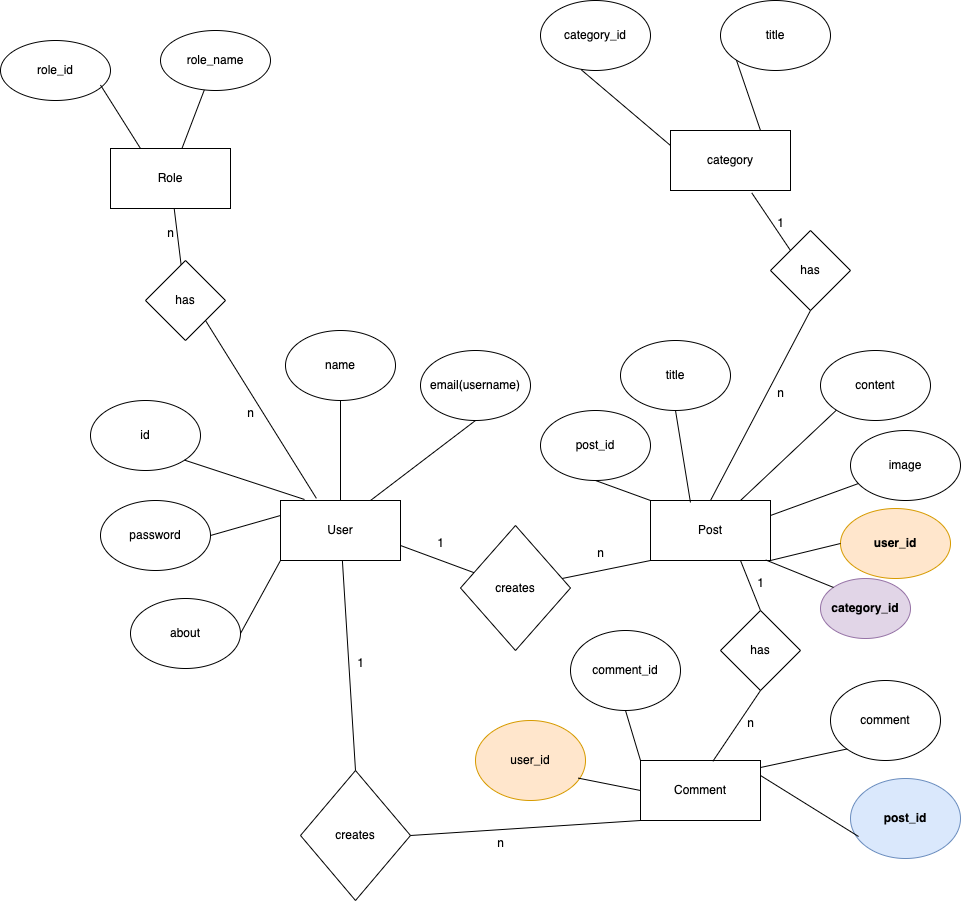

The diagram above was exported from draw.io. Its source (the exported page's mxGraphModel, read from the mxfile embedded in the PNG):
<mxGraphModel dx="1972" dy="1955" grid="1" gridSize="10" guides="1" tooltips="1" connect="1" arrows="1" fold="1" page="1" pageScale="1" pageWidth="850" pageHeight="1100" math="0" shadow="0">
  <root>
    <mxCell id="0" />
    <mxCell id="1" parent="0" />
    <mxCell id="yUpCGc05juEt9pdATOdK-1" value="User" style="rounded=0;whiteSpace=wrap;html=1;" vertex="1" parent="1">
      <mxGeometry x="160" y="210" width="120" height="60" as="geometry" />
    </mxCell>
    <mxCell id="yUpCGc05juEt9pdATOdK-2" value="id" style="ellipse;whiteSpace=wrap;html=1;" vertex="1" parent="1">
      <mxGeometry x="-30" y="110" width="110" height="70" as="geometry" />
    </mxCell>
    <mxCell id="yUpCGc05juEt9pdATOdK-3" value="" style="endArrow=none;html=1;rounded=0;entryX=1;entryY=1;entryDx=0;entryDy=0;exitX=0.2;exitY=-0.017;exitDx=0;exitDy=0;exitPerimeter=0;" edge="1" parent="1" source="yUpCGc05juEt9pdATOdK-1" target="yUpCGc05juEt9pdATOdK-2">
      <mxGeometry width="50" height="50" relative="1" as="geometry">
        <mxPoint x="400" y="300" as="sourcePoint" />
        <mxPoint x="450" y="250" as="targetPoint" />
      </mxGeometry>
    </mxCell>
    <mxCell id="yUpCGc05juEt9pdATOdK-4" value="name" style="ellipse;whiteSpace=wrap;html=1;" vertex="1" parent="1">
      <mxGeometry x="165" y="40" width="110" height="70" as="geometry" />
    </mxCell>
    <mxCell id="yUpCGc05juEt9pdATOdK-5" value="" style="endArrow=none;html=1;rounded=0;entryX=0.5;entryY=1;entryDx=0;entryDy=0;exitX=0.5;exitY=0;exitDx=0;exitDy=0;" edge="1" parent="1" source="yUpCGc05juEt9pdATOdK-1" target="yUpCGc05juEt9pdATOdK-4">
      <mxGeometry width="50" height="50" relative="1" as="geometry">
        <mxPoint x="400" y="300" as="sourcePoint" />
        <mxPoint x="450" y="250" as="targetPoint" />
      </mxGeometry>
    </mxCell>
    <mxCell id="yUpCGc05juEt9pdATOdK-6" value="email(username)" style="ellipse;whiteSpace=wrap;html=1;" vertex="1" parent="1">
      <mxGeometry x="300" y="60" width="110" height="70" as="geometry" />
    </mxCell>
    <mxCell id="yUpCGc05juEt9pdATOdK-7" value="" style="endArrow=none;html=1;rounded=0;entryX=0.5;entryY=1;entryDx=0;entryDy=0;exitX=0.75;exitY=0;exitDx=0;exitDy=0;" edge="1" parent="1" source="yUpCGc05juEt9pdATOdK-1" target="yUpCGc05juEt9pdATOdK-6">
      <mxGeometry width="50" height="50" relative="1" as="geometry">
        <mxPoint x="400" y="300" as="sourcePoint" />
        <mxPoint x="450" y="250" as="targetPoint" />
      </mxGeometry>
    </mxCell>
    <mxCell id="yUpCGc05juEt9pdATOdK-8" value="password" style="ellipse;whiteSpace=wrap;html=1;" vertex="1" parent="1">
      <mxGeometry x="-20" y="210" width="110" height="70" as="geometry" />
    </mxCell>
    <mxCell id="yUpCGc05juEt9pdATOdK-9" value="about" style="ellipse;whiteSpace=wrap;html=1;" vertex="1" parent="1">
      <mxGeometry x="10" y="308" width="110" height="70" as="geometry" />
    </mxCell>
    <mxCell id="yUpCGc05juEt9pdATOdK-10" value="" style="endArrow=none;html=1;rounded=0;exitX=1;exitY=0.5;exitDx=0;exitDy=0;entryX=0;entryY=0.25;entryDx=0;entryDy=0;" edge="1" parent="1" source="yUpCGc05juEt9pdATOdK-8" target="yUpCGc05juEt9pdATOdK-1">
      <mxGeometry width="50" height="50" relative="1" as="geometry">
        <mxPoint x="400" y="300" as="sourcePoint" />
        <mxPoint x="450" y="250" as="targetPoint" />
      </mxGeometry>
    </mxCell>
    <mxCell id="yUpCGc05juEt9pdATOdK-12" value="" style="endArrow=none;html=1;rounded=0;exitX=1;exitY=0.5;exitDx=0;exitDy=0;entryX=0;entryY=1;entryDx=0;entryDy=0;" edge="1" parent="1" source="yUpCGc05juEt9pdATOdK-9" target="yUpCGc05juEt9pdATOdK-1">
      <mxGeometry width="50" height="50" relative="1" as="geometry">
        <mxPoint x="400" y="300" as="sourcePoint" />
        <mxPoint x="450" y="250" as="targetPoint" />
      </mxGeometry>
    </mxCell>
    <mxCell id="yUpCGc05juEt9pdATOdK-13" value="Post" style="rounded=0;whiteSpace=wrap;html=1;" vertex="1" parent="1">
      <mxGeometry x="530" y="210" width="120" height="60" as="geometry" />
    </mxCell>
    <mxCell id="yUpCGc05juEt9pdATOdK-14" value="post_id" style="ellipse;whiteSpace=wrap;html=1;" vertex="1" parent="1">
      <mxGeometry x="420" y="120" width="110" height="70" as="geometry" />
    </mxCell>
    <mxCell id="yUpCGc05juEt9pdATOdK-15" value="" style="endArrow=none;html=1;rounded=0;entryX=0.5;entryY=1;entryDx=0;entryDy=0;exitX=0;exitY=0;exitDx=0;exitDy=0;" edge="1" parent="1" source="yUpCGc05juEt9pdATOdK-13" target="yUpCGc05juEt9pdATOdK-14">
      <mxGeometry width="50" height="50" relative="1" as="geometry">
        <mxPoint x="530" y="200" as="sourcePoint" />
        <mxPoint x="450" y="250" as="targetPoint" />
      </mxGeometry>
    </mxCell>
    <mxCell id="yUpCGc05juEt9pdATOdK-16" value="title" style="ellipse;whiteSpace=wrap;html=1;" vertex="1" parent="1">
      <mxGeometry x="500" y="50" width="110" height="70" as="geometry" />
    </mxCell>
    <mxCell id="yUpCGc05juEt9pdATOdK-17" value="content" style="ellipse;whiteSpace=wrap;html=1;" vertex="1" parent="1">
      <mxGeometry x="700" y="60" width="110" height="70" as="geometry" />
    </mxCell>
    <mxCell id="yUpCGc05juEt9pdATOdK-18" value="image" style="ellipse;whiteSpace=wrap;html=1;" vertex="1" parent="1">
      <mxGeometry x="730" y="140" width="110" height="70" as="geometry" />
    </mxCell>
    <mxCell id="yUpCGc05juEt9pdATOdK-19" value="&lt;b&gt;user_id&lt;/b&gt;" style="ellipse;whiteSpace=wrap;html=1;fillColor=#ffe6cc;strokeColor=#d79b00;" vertex="1" parent="1">
      <mxGeometry x="720" y="218" width="110" height="70" as="geometry" />
    </mxCell>
    <mxCell id="yUpCGc05juEt9pdATOdK-20" value="" style="endArrow=none;html=1;rounded=0;entryX=0.5;entryY=1;entryDx=0;entryDy=0;exitX=0.333;exitY=0.033;exitDx=0;exitDy=0;exitPerimeter=0;" edge="1" parent="1" source="yUpCGc05juEt9pdATOdK-13" target="yUpCGc05juEt9pdATOdK-16">
      <mxGeometry width="50" height="50" relative="1" as="geometry">
        <mxPoint x="580" y="200" as="sourcePoint" />
        <mxPoint x="450" y="250" as="targetPoint" />
      </mxGeometry>
    </mxCell>
    <mxCell id="yUpCGc05juEt9pdATOdK-21" value="" style="endArrow=none;html=1;rounded=0;entryX=0;entryY=1;entryDx=0;entryDy=0;exitX=0.75;exitY=0;exitDx=0;exitDy=0;" edge="1" parent="1" source="yUpCGc05juEt9pdATOdK-13" target="yUpCGc05juEt9pdATOdK-17">
      <mxGeometry width="50" height="50" relative="1" as="geometry">
        <mxPoint x="400" y="300" as="sourcePoint" />
        <mxPoint x="450" y="250" as="targetPoint" />
      </mxGeometry>
    </mxCell>
    <mxCell id="yUpCGc05juEt9pdATOdK-22" value="" style="endArrow=none;html=1;rounded=0;entryX=0.073;entryY=0.757;entryDx=0;entryDy=0;entryPerimeter=0;exitX=1;exitY=0.25;exitDx=0;exitDy=0;" edge="1" parent="1" source="yUpCGc05juEt9pdATOdK-13" target="yUpCGc05juEt9pdATOdK-18">
      <mxGeometry width="50" height="50" relative="1" as="geometry">
        <mxPoint x="400" y="300" as="sourcePoint" />
        <mxPoint x="450" y="250" as="targetPoint" />
      </mxGeometry>
    </mxCell>
    <mxCell id="yUpCGc05juEt9pdATOdK-23" value="" style="endArrow=none;html=1;rounded=0;entryX=0;entryY=0.5;entryDx=0;entryDy=0;exitX=1;exitY=1;exitDx=0;exitDy=0;" edge="1" parent="1" source="yUpCGc05juEt9pdATOdK-13" target="yUpCGc05juEt9pdATOdK-19">
      <mxGeometry width="50" height="50" relative="1" as="geometry">
        <mxPoint x="400" y="300" as="sourcePoint" />
        <mxPoint x="450" y="250" as="targetPoint" />
      </mxGeometry>
    </mxCell>
    <mxCell id="yUpCGc05juEt9pdATOdK-24" value="creates" style="rhombus;whiteSpace=wrap;html=1;" vertex="1" parent="1">
      <mxGeometry x="340" y="235" width="110" height="125" as="geometry" />
    </mxCell>
    <mxCell id="yUpCGc05juEt9pdATOdK-25" value="" style="endArrow=none;html=1;rounded=0;entryX=1;entryY=0.75;entryDx=0;entryDy=0;" edge="1" parent="1" source="yUpCGc05juEt9pdATOdK-24" target="yUpCGc05juEt9pdATOdK-1">
      <mxGeometry width="50" height="50" relative="1" as="geometry">
        <mxPoint x="350" y="298" as="sourcePoint" />
        <mxPoint x="450" y="250" as="targetPoint" />
      </mxGeometry>
    </mxCell>
    <mxCell id="yUpCGc05juEt9pdATOdK-26" value="" style="endArrow=none;html=1;rounded=0;entryX=0;entryY=1;entryDx=0;entryDy=0;" edge="1" parent="1" source="yUpCGc05juEt9pdATOdK-24" target="yUpCGc05juEt9pdATOdK-13">
      <mxGeometry width="50" height="50" relative="1" as="geometry">
        <mxPoint x="400" y="300" as="sourcePoint" />
        <mxPoint x="450" y="250" as="targetPoint" />
      </mxGeometry>
    </mxCell>
    <mxCell id="yUpCGc05juEt9pdATOdK-27" value="1" style="text;html=1;align=center;verticalAlign=middle;resizable=0;points=[];autosize=1;strokeColor=none;fillColor=none;" vertex="1" parent="1">
      <mxGeometry x="305" y="238" width="30" height="30" as="geometry" />
    </mxCell>
    <mxCell id="yUpCGc05juEt9pdATOdK-28" value="n" style="text;html=1;align=center;verticalAlign=middle;resizable=0;points=[];autosize=1;strokeColor=none;fillColor=none;" vertex="1" parent="1">
      <mxGeometry x="465" y="248" width="30" height="30" as="geometry" />
    </mxCell>
    <mxCell id="yUpCGc05juEt9pdATOdK-29" value="Comment" style="rounded=0;whiteSpace=wrap;html=1;" vertex="1" parent="1">
      <mxGeometry x="520" y="470" width="120" height="60" as="geometry" />
    </mxCell>
    <mxCell id="yUpCGc05juEt9pdATOdK-30" value="comment_id" style="ellipse;whiteSpace=wrap;html=1;" vertex="1" parent="1">
      <mxGeometry x="450" y="340" width="110" height="80" as="geometry" />
    </mxCell>
    <mxCell id="yUpCGc05juEt9pdATOdK-31" value="comment" style="ellipse;whiteSpace=wrap;html=1;" vertex="1" parent="1">
      <mxGeometry x="710" y="390" width="110" height="80" as="geometry" />
    </mxCell>
    <mxCell id="yUpCGc05juEt9pdATOdK-32" value="&lt;b&gt;post_id&lt;/b&gt;" style="ellipse;whiteSpace=wrap;html=1;fillColor=#dae8fc;strokeColor=#6c8ebf;" vertex="1" parent="1">
      <mxGeometry x="730" y="488" width="110" height="80" as="geometry" />
    </mxCell>
    <mxCell id="yUpCGc05juEt9pdATOdK-33" value="user_id" style="ellipse;whiteSpace=wrap;html=1;fillColor=#ffe6cc;strokeColor=#d79b00;" vertex="1" parent="1">
      <mxGeometry x="355" y="430" width="110" height="80" as="geometry" />
    </mxCell>
    <mxCell id="yUpCGc05juEt9pdATOdK-34" value="" style="endArrow=none;html=1;rounded=0;entryX=0;entryY=0.5;entryDx=0;entryDy=0;exitX=0.933;exitY=0.72;exitDx=0;exitDy=0;exitPerimeter=0;" edge="1" parent="1" source="yUpCGc05juEt9pdATOdK-33" target="yUpCGc05juEt9pdATOdK-29">
      <mxGeometry width="50" height="50" relative="1" as="geometry">
        <mxPoint x="360" y="420" as="sourcePoint" />
        <mxPoint x="410" y="370" as="targetPoint" />
      </mxGeometry>
    </mxCell>
    <mxCell id="yUpCGc05juEt9pdATOdK-35" value="" style="endArrow=none;html=1;rounded=0;entryX=0.5;entryY=1;entryDx=0;entryDy=0;exitX=0;exitY=0;exitDx=0;exitDy=0;" edge="1" parent="1" source="yUpCGc05juEt9pdATOdK-29" target="yUpCGc05juEt9pdATOdK-30">
      <mxGeometry width="50" height="50" relative="1" as="geometry">
        <mxPoint x="360" y="420" as="sourcePoint" />
        <mxPoint x="410" y="370" as="targetPoint" />
      </mxGeometry>
    </mxCell>
    <mxCell id="yUpCGc05juEt9pdATOdK-36" value="" style="endArrow=none;html=1;rounded=0;entryX=0;entryY=1;entryDx=0;entryDy=0;exitX=0.997;exitY=0.118;exitDx=0;exitDy=0;exitPerimeter=0;" edge="1" parent="1" source="yUpCGc05juEt9pdATOdK-29" target="yUpCGc05juEt9pdATOdK-31">
      <mxGeometry width="50" height="50" relative="1" as="geometry">
        <mxPoint x="360" y="420" as="sourcePoint" />
        <mxPoint x="410" y="370" as="targetPoint" />
      </mxGeometry>
    </mxCell>
    <mxCell id="yUpCGc05juEt9pdATOdK-37" value="" style="endArrow=none;html=1;rounded=0;entryX=0.073;entryY=0.725;entryDx=0;entryDy=0;entryPerimeter=0;exitX=1;exitY=0.25;exitDx=0;exitDy=0;" edge="1" parent="1" source="yUpCGc05juEt9pdATOdK-29" target="yUpCGc05juEt9pdATOdK-32">
      <mxGeometry width="50" height="50" relative="1" as="geometry">
        <mxPoint x="360" y="420" as="sourcePoint" />
        <mxPoint x="410" y="370" as="targetPoint" />
      </mxGeometry>
    </mxCell>
    <mxCell id="yUpCGc05juEt9pdATOdK-38" value="creates" style="rhombus;whiteSpace=wrap;html=1;" vertex="1" parent="1">
      <mxGeometry x="180" y="480" width="110" height="130" as="geometry" />
    </mxCell>
    <mxCell id="yUpCGc05juEt9pdATOdK-39" value="" style="endArrow=none;html=1;rounded=0;exitX=0.5;exitY=0;exitDx=0;exitDy=0;" edge="1" parent="1" source="yUpCGc05juEt9pdATOdK-38" target="yUpCGc05juEt9pdATOdK-1">
      <mxGeometry width="50" height="50" relative="1" as="geometry">
        <mxPoint x="410" y="440" as="sourcePoint" />
        <mxPoint x="460" y="390" as="targetPoint" />
      </mxGeometry>
    </mxCell>
    <mxCell id="yUpCGc05juEt9pdATOdK-40" value="" style="endArrow=none;html=1;rounded=0;entryX=0;entryY=1;entryDx=0;entryDy=0;exitX=1;exitY=0.5;exitDx=0;exitDy=0;" edge="1" parent="1" source="yUpCGc05juEt9pdATOdK-38" target="yUpCGc05juEt9pdATOdK-29">
      <mxGeometry width="50" height="50" relative="1" as="geometry">
        <mxPoint x="410" y="440" as="sourcePoint" />
        <mxPoint x="460" y="390" as="targetPoint" />
      </mxGeometry>
    </mxCell>
    <mxCell id="yUpCGc05juEt9pdATOdK-41" value="1" style="text;html=1;align=center;verticalAlign=middle;resizable=0;points=[];autosize=1;strokeColor=none;fillColor=none;" vertex="1" parent="1">
      <mxGeometry x="225" y="358" width="30" height="30" as="geometry" />
    </mxCell>
    <mxCell id="yUpCGc05juEt9pdATOdK-42" value="n" style="text;html=1;align=center;verticalAlign=middle;resizable=0;points=[];autosize=1;strokeColor=none;fillColor=none;" vertex="1" parent="1">
      <mxGeometry x="365" y="538" width="30" height="30" as="geometry" />
    </mxCell>
    <mxCell id="yUpCGc05juEt9pdATOdK-43" value="has" style="rhombus;whiteSpace=wrap;html=1;" vertex="1" parent="1">
      <mxGeometry x="600" y="320" width="80" height="80" as="geometry" />
    </mxCell>
    <mxCell id="yUpCGc05juEt9pdATOdK-44" value="" style="endArrow=none;html=1;rounded=0;entryX=0.5;entryY=1;entryDx=0;entryDy=0;exitX=0.603;exitY=0.013;exitDx=0;exitDy=0;exitPerimeter=0;" edge="1" parent="1" source="yUpCGc05juEt9pdATOdK-29" target="yUpCGc05juEt9pdATOdK-43">
      <mxGeometry width="50" height="50" relative="1" as="geometry">
        <mxPoint x="410" y="440" as="sourcePoint" />
        <mxPoint x="460" y="390" as="targetPoint" />
      </mxGeometry>
    </mxCell>
    <mxCell id="yUpCGc05juEt9pdATOdK-45" value="" style="endArrow=none;html=1;rounded=0;entryX=0.75;entryY=1;entryDx=0;entryDy=0;exitX=0.5;exitY=0;exitDx=0;exitDy=0;" edge="1" parent="1" source="yUpCGc05juEt9pdATOdK-43" target="yUpCGc05juEt9pdATOdK-13">
      <mxGeometry width="50" height="50" relative="1" as="geometry">
        <mxPoint x="410" y="440" as="sourcePoint" />
        <mxPoint x="460" y="390" as="targetPoint" />
      </mxGeometry>
    </mxCell>
    <mxCell id="yUpCGc05juEt9pdATOdK-46" value="1" style="text;html=1;align=center;verticalAlign=middle;resizable=0;points=[];autosize=1;strokeColor=none;fillColor=none;" vertex="1" parent="1">
      <mxGeometry x="625" y="278" width="30" height="30" as="geometry" />
    </mxCell>
    <mxCell id="yUpCGc05juEt9pdATOdK-47" value="n" style="text;html=1;align=center;verticalAlign=middle;resizable=0;points=[];autosize=1;strokeColor=none;fillColor=none;" vertex="1" parent="1">
      <mxGeometry x="615" y="418" width="30" height="30" as="geometry" />
    </mxCell>
    <mxCell id="yUpCGc05juEt9pdATOdK-48" value="category" style="whiteSpace=wrap;html=1;" vertex="1" parent="1">
      <mxGeometry x="550" y="-160" width="120" height="60" as="geometry" />
    </mxCell>
    <mxCell id="yUpCGc05juEt9pdATOdK-49" value="category_id" style="ellipse;whiteSpace=wrap;html=1;" vertex="1" parent="1">
      <mxGeometry x="420" y="-290" width="110" height="70" as="geometry" />
    </mxCell>
    <mxCell id="yUpCGc05juEt9pdATOdK-50" value="title" style="ellipse;whiteSpace=wrap;html=1;" vertex="1" parent="1">
      <mxGeometry x="600" y="-290" width="110" height="70" as="geometry" />
    </mxCell>
    <mxCell id="yUpCGc05juEt9pdATOdK-51" value="" style="endArrow=none;html=1;rounded=0;entryX=0.37;entryY=0.989;entryDx=0;entryDy=0;entryPerimeter=0;exitX=0;exitY=0.25;exitDx=0;exitDy=0;" edge="1" parent="1" source="yUpCGc05juEt9pdATOdK-48" target="yUpCGc05juEt9pdATOdK-49">
      <mxGeometry width="50" height="50" relative="1" as="geometry">
        <mxPoint x="400" y="-130" as="sourcePoint" />
        <mxPoint x="450" y="-180" as="targetPoint" />
      </mxGeometry>
    </mxCell>
    <mxCell id="yUpCGc05juEt9pdATOdK-52" value="" style="endArrow=none;html=1;rounded=0;entryX=0;entryY=1;entryDx=0;entryDy=0;exitX=0.75;exitY=0;exitDx=0;exitDy=0;" edge="1" parent="1" source="yUpCGc05juEt9pdATOdK-48" target="yUpCGc05juEt9pdATOdK-50">
      <mxGeometry width="50" height="50" relative="1" as="geometry">
        <mxPoint x="400" y="-130" as="sourcePoint" />
        <mxPoint x="450" y="-180" as="targetPoint" />
      </mxGeometry>
    </mxCell>
    <mxCell id="yUpCGc05juEt9pdATOdK-53" value="has" style="rhombus;whiteSpace=wrap;html=1;" vertex="1" parent="1">
      <mxGeometry x="650" y="-60" width="80" height="80" as="geometry" />
    </mxCell>
    <mxCell id="yUpCGc05juEt9pdATOdK-54" value="" style="endArrow=none;html=1;rounded=0;entryX=0.677;entryY=1.039;entryDx=0;entryDy=0;entryPerimeter=0;exitX=0;exitY=0;exitDx=0;exitDy=0;" edge="1" parent="1" source="yUpCGc05juEt9pdATOdK-53" target="yUpCGc05juEt9pdATOdK-48">
      <mxGeometry width="50" height="50" relative="1" as="geometry">
        <mxPoint x="400" y="40" as="sourcePoint" />
        <mxPoint x="450" y="-10" as="targetPoint" />
      </mxGeometry>
    </mxCell>
    <mxCell id="yUpCGc05juEt9pdATOdK-55" value="" style="endArrow=none;html=1;rounded=0;entryX=0.5;entryY=1;entryDx=0;entryDy=0;exitX=0.5;exitY=0;exitDx=0;exitDy=0;" edge="1" parent="1" source="yUpCGc05juEt9pdATOdK-13" target="yUpCGc05juEt9pdATOdK-53">
      <mxGeometry width="50" height="50" relative="1" as="geometry">
        <mxPoint x="400" y="40" as="sourcePoint" />
        <mxPoint x="450" y="-10" as="targetPoint" />
      </mxGeometry>
    </mxCell>
    <mxCell id="yUpCGc05juEt9pdATOdK-56" value="1" style="text;html=1;align=center;verticalAlign=middle;resizable=0;points=[];autosize=1;strokeColor=none;fillColor=none;" vertex="1" parent="1">
      <mxGeometry x="645" y="-82" width="30" height="30" as="geometry" />
    </mxCell>
    <mxCell id="yUpCGc05juEt9pdATOdK-57" value="n" style="text;html=1;align=center;verticalAlign=middle;resizable=0;points=[];autosize=1;strokeColor=none;fillColor=none;" vertex="1" parent="1">
      <mxGeometry x="645" y="88" width="30" height="30" as="geometry" />
    </mxCell>
    <mxCell id="yUpCGc05juEt9pdATOdK-58" value="&lt;b&gt;category_id&lt;/b&gt;" style="ellipse;whiteSpace=wrap;html=1;fillColor=#e1d5e7;strokeColor=#9673a6;" vertex="1" parent="1">
      <mxGeometry x="700" y="288" width="90" height="60" as="geometry" />
    </mxCell>
    <mxCell id="yUpCGc05juEt9pdATOdK-60" value="" style="endArrow=none;html=1;rounded=0;exitX=0;exitY=0;exitDx=0;exitDy=0;entryX=0.96;entryY=0.991;entryDx=0;entryDy=0;entryPerimeter=0;" edge="1" parent="1" source="yUpCGc05juEt9pdATOdK-58" target="yUpCGc05juEt9pdATOdK-13">
      <mxGeometry width="50" height="50" relative="1" as="geometry">
        <mxPoint x="520" y="260" as="sourcePoint" />
        <mxPoint x="570" y="210" as="targetPoint" />
      </mxGeometry>
    </mxCell>
    <mxCell id="yUpCGc05juEt9pdATOdK-61" value="Role" style="rounded=0;whiteSpace=wrap;html=1;" vertex="1" parent="1">
      <mxGeometry x="-10" y="-142" width="120" height="60" as="geometry" />
    </mxCell>
    <mxCell id="yUpCGc05juEt9pdATOdK-62" value="role_id" style="ellipse;whiteSpace=wrap;html=1;" vertex="1" parent="1">
      <mxGeometry x="-120" y="-250" width="110" height="60" as="geometry" />
    </mxCell>
    <mxCell id="yUpCGc05juEt9pdATOdK-63" value="role_name" style="ellipse;whiteSpace=wrap;html=1;" vertex="1" parent="1">
      <mxGeometry x="40" y="-260" width="110" height="60" as="geometry" />
    </mxCell>
    <mxCell id="yUpCGc05juEt9pdATOdK-64" value="" style="endArrow=none;html=1;rounded=0;" edge="1" parent="1" source="yUpCGc05juEt9pdATOdK-61" target="yUpCGc05juEt9pdATOdK-63">
      <mxGeometry width="50" height="50" relative="1" as="geometry">
        <mxPoint x="160" y="-90" as="sourcePoint" />
        <mxPoint x="210" y="-140" as="targetPoint" />
      </mxGeometry>
    </mxCell>
    <mxCell id="yUpCGc05juEt9pdATOdK-65" value="" style="endArrow=none;html=1;rounded=0;entryX=0.909;entryY=0.742;entryDx=0;entryDy=0;entryPerimeter=0;exitX=0.25;exitY=0;exitDx=0;exitDy=0;" edge="1" parent="1" source="yUpCGc05juEt9pdATOdK-61" target="yUpCGc05juEt9pdATOdK-62">
      <mxGeometry width="50" height="50" relative="1" as="geometry">
        <mxPoint x="160" y="-90" as="sourcePoint" />
        <mxPoint x="210" y="-140" as="targetPoint" />
      </mxGeometry>
    </mxCell>
    <mxCell id="yUpCGc05juEt9pdATOdK-66" value="has" style="rhombus;whiteSpace=wrap;html=1;" vertex="1" parent="1">
      <mxGeometry x="25" y="-30" width="80" height="80" as="geometry" />
    </mxCell>
    <mxCell id="yUpCGc05juEt9pdATOdK-67" value="" style="endArrow=none;html=1;rounded=0;" edge="1" parent="1" source="yUpCGc05juEt9pdATOdK-66" target="yUpCGc05juEt9pdATOdK-61">
      <mxGeometry width="50" height="50" relative="1" as="geometry">
        <mxPoint x="160" y="50" as="sourcePoint" />
        <mxPoint x="210" as="targetPoint" />
      </mxGeometry>
    </mxCell>
    <mxCell id="yUpCGc05juEt9pdATOdK-68" value="" style="endArrow=none;html=1;rounded=0;exitX=0.299;exitY=-0.036;exitDx=0;exitDy=0;exitPerimeter=0;entryX=1;entryY=1;entryDx=0;entryDy=0;" edge="1" parent="1" source="yUpCGc05juEt9pdATOdK-1" target="yUpCGc05juEt9pdATOdK-66">
      <mxGeometry width="50" height="50" relative="1" as="geometry">
        <mxPoint x="160" y="50" as="sourcePoint" />
        <mxPoint x="210" as="targetPoint" />
      </mxGeometry>
    </mxCell>
    <mxCell id="yUpCGc05juEt9pdATOdK-69" value="n" style="text;html=1;align=center;verticalAlign=middle;resizable=0;points=[];autosize=1;strokeColor=none;fillColor=none;" vertex="1" parent="1">
      <mxGeometry x="35" y="-72" width="30" height="30" as="geometry" />
    </mxCell>
    <mxCell id="yUpCGc05juEt9pdATOdK-70" value="n" style="text;html=1;align=center;verticalAlign=middle;resizable=0;points=[];autosize=1;strokeColor=none;fillColor=none;" vertex="1" parent="1">
      <mxGeometry x="115" y="108" width="30" height="30" as="geometry" />
    </mxCell>
  </root>
</mxGraphModel>